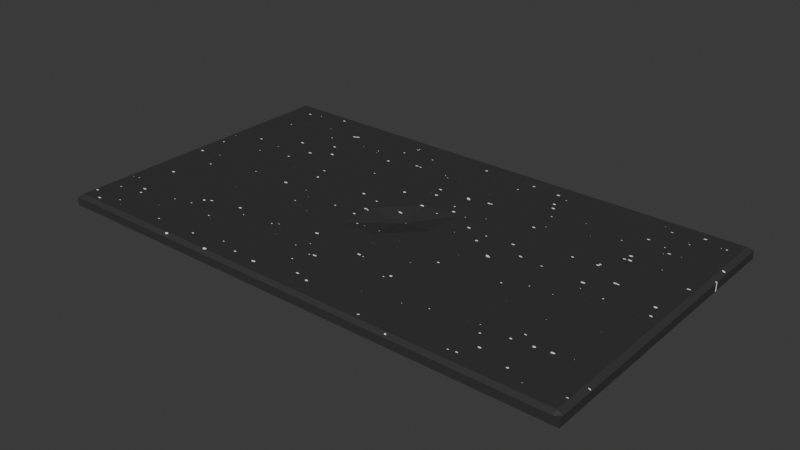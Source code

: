 # Source: basic_start.blend  (saved by Blender 4.2.66; exported with 4.5.12 LTS)
import bpy
from mathutils import Matrix  # noqa: F401  (used for matrix-valued properties, if any)

bpy.ops.wm.read_factory_settings(use_empty=True)
scene = bpy.context.scene
scene.name = 'Scene'

# ---- collections
col_collection = bpy.data.collections.new('Collection'); scene.collection.children.link(col_collection)

# ---- materials (node trees are filled in below, after node groups)
mat_material = bpy.data.materials.new('Material')
mat_material.alpha_threshold = 0.0
mat_material.roughness = 0.5
mat_material.line_color = (0.0, 0.0, 0.0, 1.0)

# ---- node groups
ng_nodegroup = bpy.data.node_groups.new('NodeGroup', 'ShaderNodeTree')
_N = ng_nodegroup.nodes; _L = ng_nodegroup.links
n0 = _N.new('NodeGroupOutput'); n0.name = 'Group Output'; n0.location = (847, 0)
n1 = _N.new('NodeGroupInput'); n1.name = 'Group Input'; n1.location = (-857, 1)
n2 = _N.new('ShaderNodeOutputMaterial'); n2.name = 'Material Output'; n2.location = (657, 32)
n3 = _N.new('ShaderNodeBsdfPrincipled'); n3.name = 'Principled BSDF'; n3.location = (367, 32)
n3.inputs[2].default_value = 0.6636
n3.inputs[3].default_value = 1.45
n3.inputs[13].default_value = 0.1364
n4 = _N.new('ShaderNodeTexVoronoi'); n4.name = 'Voronoi Texture'; n4.location = (-454, 37)
n4.voronoi_dimensions = '2D'
n4.feature = 'SMOOTH_F1'
n4.inputs[2].default_value = 19.7
n4.inputs[3].default_value = 1.1
n4.inputs[4].default_value = 1.0
n4.inputs[6].default_value = 0.0
n5 = _N.new('ShaderNodeTexCoord'); n5.name = 'Texture Coordinate'; n5.location = (-657, -15)
n6 = _N.new('ShaderNodeMapping'); n6.name = 'Mapping'; n6.location = (-273, -5)
n7 = _N.new('ShaderNodeValToRGB'); n7.name = 'Color Ramp'; n7.location = (-93, -18)
n7.color_ramp.interpolation = 'CONSTANT'
while len(n7.color_ramp.elements) > 1: n7.color_ramp.elements.remove(n7.color_ramp.elements[-1])
n7.color_ramp.elements[0].position = 0.0; n7.color_ramp.elements[0].color = (0.0, 0.0, 0.0, 1.0)
_e = n7.color_ramp.elements.new(0.25); _e.color = (1.0, 1.0, 1.0, 1.0)
n8 = _N.new('ShaderNodeMix'); n8.name = 'Mix'; n8.location = (187, -37)
n8.data_type = 'RGBA'
n8.inputs[6].default_value = (1.0, 1.0, 1.0, 1.0)
n8.inputs[7].default_value = (0.04202, 0.04202, 0.04202, 1.0)
_L.new(n4.outputs[0], n6.inputs[0])
_L.new(n5.outputs[0], n4.inputs[0])
_L.new(n7.outputs[0], n8.inputs[0])
_L.new(n3.outputs[0], n2.inputs[0])
_L.new(n6.outputs[0], n7.inputs[0])
_L.new(n8.outputs[2], n3.inputs[0])
n0.is_active_output = True

# ---- material node trees
mat_material.use_nodes = True; mat_material.node_tree.nodes.clear()
_N = mat_material.node_tree.nodes; _L = mat_material.node_tree.links
n0 = _N.new('ShaderNodeGroup'); n0.name = 'Group'; n0.location = (256, 268)
n0.node_tree = ng_nodegroup

# ---- world
world_world = bpy.data.worlds.new('World'); scene.world = world_world
world_world.use_nodes = True; world_world.node_tree.nodes.clear()
_N = world_world.node_tree.nodes; _L = world_world.node_tree.links
n0 = _N.new('ShaderNodeOutputWorld'); n0.name = 'World Output'; n0.location = (300, 300)
n1 = _N.new('ShaderNodeBackground'); n1.name = 'Background'; n1.location = (10, 300)
n1.inputs[0].default_value = (0.05088, 0.05088, 0.05088, 1.0)
_L.new(n1.outputs[0], n0.inputs[0])
n0.is_active_output = True
world_world.color = (0.05088, 0.05088, 0.05088)
world_world.sun_shadow_jitter_overblur = 0.0

# ---- meshes
me_start = bpy.data.meshes.new('start')
me_start.from_pydata([(1.0, 1.0, 0.4708), (1.0, 1.0, -1.0), (1.0, -1.0, 0.4708), (1.0, -1.0, -1.0), (-1.0, 1.0, 0.4708), (-1.0, 1.0, -1.0), (-1.0, -1.0, 0.4708), (-1.0, -1.0, -1.0), (-0.9855, 1.0, -1.0), (-0.9855, -1.0, 0.4708), (-0.9855, -1.0, -1.0), (-0.9855, 1.0, 0.4708), (0.9806, -1.0, -1.0), (0.9806, 1.0, 0.4708), (0.9806, 1.0, -1.0), (0.9806, -1.0, 0.4708), (-1.0, -0.9727, -1.0), (1.0, -0.9727, 0.4708), (-1.0, -0.9727, 0.4708), (1.0, -0.9727, -1.0), (-0.9855, -0.9727, -1.0), (-0.9855, -0.9727, 1.0), (0.9806, -0.9727, 1.0), (0.9806, -0.9727, -1.0), (-1.0, 0.9792, 0.4708), (1.0, 0.9792, -1.0), (-1.0, 0.9792, -1.0), (1.0, 0.9792, 0.4708), (-0.9855, 0.9792, -1.0), (-0.9855, 0.9792, 1.0), (0.9806, 0.9792, 1.0), (0.9806, 0.9792, -1.0), (-0.9855, 0.003232, 1.0), (0.9806, 0.003232, 1.0), (-0.00242, -0.9727, 1.0), (-0.00242, 0.9792, 1.0), (-0.00242, 0.003232, 0.2487), (-0.9855, -0.4848, 1.0), (0.9806, -0.4848, 1.0), (0.4891, -0.9727, 1.0), (0.4891, 0.9792, 1.0), (-0.9855, 0.4912, 1.0), (0.9806, 0.4912, 1.0), (-0.4939, -0.9727, 1.0), (-0.4939, 0.9792, 1.0), (-0.9855, -0.7287, 1.0), (0.9806, -0.7287, 1.0), (0.7349, -0.9727, 1.0), (0.7349, 0.9792, 1.0), (-0.9855, 0.2472, 1.0), (0.9806, 0.2472, 1.0), (-0.2482, -0.9727, 1.0), (-0.2482, 0.9792, 1.0), (-0.00242, 0.2472, 1.0), (-0.1333, 0.003232, 1.0), (-0.9855, -0.2408, 1.0), (0.9806, -0.2408, 1.0), (0.2433, -0.9727, 1.0), (0.2433, 0.9792, 1.0), (-0.9855, 0.7352, 1.0), (0.9806, 0.7352, 1.0), (-0.7397, -0.9727, 1.0), (-0.7397, 0.9792, 1.0), (-0.00242, -0.2408, 1.0), (0.1338, 0.003232, 1.0), (-0.1333, -0.2408, 1.0), (0.1338, -0.2408, 1.0), (-0.1333, 0.2472, 1.0), (0.1338, 0.2472, 1.0)], [], [(21, 18, 6, 9), (10, 9, 6, 7), (26, 24, 4, 5), (23, 19, 3, 12), (19, 17, 2, 3), (14, 13, 0, 1), (5, 4, 11, 8), (16, 20, 10, 7), (12, 15, 9, 10), (22, 47, 39, 57, 34, 51, 43, 61, 21, 9, 15), (17, 22, 15, 2), (3, 2, 15, 12), (8, 11, 13, 14), (20, 23, 12, 10), (28, 31, 23, 20), (27, 30, 60, 42, 50, 33, 56, 38, 46, 22, 17), (26, 28, 20, 16), (25, 27, 17, 19), (31, 25, 19, 23), (7, 6, 18, 16), (29, 24, 18, 21, 45, 37, 55, 32, 49, 41, 59), (11, 4, 24, 29), (14, 1, 25, 31), (1, 0, 27, 25), (5, 8, 28, 26), (13, 11, 29, 62, 44, 52, 35, 58, 40, 48, 30), (0, 13, 30, 27), (8, 14, 31, 28), (16, 18, 24, 26), (51, 34, 57, 66, 63, 65), (68, 53, 36, 64), (36, 54, 65, 63), (64, 36, 63, 66), (37, 45, 21, 61, 43, 51, 65, 54, 67, 53, 68, 64, 66, 57, 39, 47, 22, 46, 38, 56, 33, 50, 42, 60, 30, 48, 40, 58, 35, 52, 44, 62, 29, 59, 41, 49, 32, 55), (53, 67, 54, 36)])
_uv = me_start.uv_layers.new(name='UVMap')
_uv.uv.foreach_set('vector', [0.8732, 0.7466, 0.875, 0.7466, 0.875, 0.75, 0.8732, 0.75, 0.375, 0.9982, 0.625, 0.9982, 0.625, 1.0, 0.375, 1.0, 0.375, 0.2474, 0.625, 0.2474, 0.625, 0.25, 0.375, 0.25, 0.3726, 0.7466, 0.375, 0.7466, 0.375, 0.75, 0.3726, 0.75, 0.375, 0.7466, 0.625, 0.7466, 0.625, 0.75, 0.375, 0.75, 0.375, 0.4976, 0.625, 0.4976, 0.625, 0.5, 0.375, 0.5, 0.375, 0.25, 0.625, 0.25, 0.625, 0.2518, 0.375, 0.2518, 0.125, 0.7466, 0.1268, 0.7466, 0.1268, 0.75, 0.125, 0.75, 0.375, 0.7524, 0.625, 0.7524, 0.625, 0.9982, 0.375, 0.9982, 0.6274, 0.7466, 0.6581, 0.7466, 0.6889, 0.7466, 0.7196, 0.7466, 0.7503, 0.7466, 0.781, 0.7466, 0.8117, 0.7466, 0.8425, 0.7466, 0.8732, 0.7466, 0.8732, 0.75, 0.6274, 0.75, 0.625, 0.7466, 0.6274, 0.7466, 0.6274, 0.75, 0.625, 0.75, 0.375, 0.75, 0.625, 0.75, 0.625, 0.7524, 0.375, 0.7524, 0.375, 0.2518, 0.625, 0.2518, 0.625, 0.4976, 0.375, 0.4976, 0.1268, 0.7466, 0.3726, 0.7466, 0.3726, 0.75, 0.1268, 0.75, 0.1268, 0.5026, 0.3726, 0.5026, 0.3726, 0.7466, 0.1268, 0.7466, 0.625, 0.5026, 0.6274, 0.5026, 0.6274, 0.5331, 0.6274, 0.5636, 0.6274, 0.5941, 0.6274, 0.6246, 0.6274, 0.6551, 0.6274, 0.6856, 0.6274, 0.7161, 0.6274, 0.7466, 0.625, 0.7466, 0.125, 0.5026, 0.1268, 0.5026, 0.1268, 0.7466, 0.125, 0.7466, 0.375, 0.5026, 0.625, 0.5026, 0.625, 0.7466, 0.375, 0.7466, 0.3726, 0.5026, 0.375, 0.5026, 0.375, 0.7466, 0.3726, 0.7466, 0.375, 0.0, 0.625, 0.0, 0.625, 0.003408, 0.375, 0.003408, 0.8732, 0.5026, 0.875, 0.5026, 0.875, 0.7466, 0.8732, 0.7466, 0.8732, 0.7161, 0.8732, 0.6856, 0.8732, 0.6551, 0.8732, 0.6246, 0.8732, 0.5941, 0.8732, 0.5636, 0.8732, 0.5331, 0.8732, 0.5, 0.875, 0.5, 0.875, 0.5026, 0.8732, 0.5026, 0.3726, 0.5, 0.375, 0.5, 0.375, 0.5026, 0.3726, 0.5026, 0.375, 0.5, 0.625, 0.5, 0.625, 0.5026, 0.375, 0.5026, 0.125, 0.5, 0.1268, 0.5, 0.1268, 0.5026, 0.125, 0.5026, 0.6274, 0.5, 0.8732, 0.5, 0.8732, 0.5026, 0.8425, 0.5026, 0.8117, 0.5026, 0.781, 0.5026, 0.7503, 0.5026, 0.7196, 0.5026, 0.6889, 0.5026, 0.6581, 0.5026, 0.6274, 0.5026, 0.625, 0.5, 0.6274, 0.5, 0.6274, 0.5026, 0.625, 0.5026, 0.1268, 0.5, 0.3726, 0.5, 0.3726, 0.5026, 0.1268, 0.5026, 0.375, 0.003408, 0.625, 0.003408, 0.625, 0.2474, 0.375, 0.2474, 0.781, 0.7466, 0.7503, 0.7466, 0.7196, 0.7466, 0.7196, 0.6551, 0.7503, 0.6551, 0.781, 0.6551, 0.7196, 0.5941, 0.7503, 0.5941, 0.7503, 0.6246, 0.7196, 0.6246, 0.7503, 0.6246, 0.781, 0.6246, 0.781, 0.6551, 0.7503, 0.6551, 0.7196, 0.6246, 0.7503, 0.6246, 0.7503, 0.6551, 0.7196, 0.6551, 0.8732, 0.6856, 0.8732, 0.7161, 0.8732, 0.7466, 0.8425, 0.7466, 0.8117, 0.7466, 0.781, 0.7466, 0.781, 0.6551, 0.781, 0.6246, 0.781, 0.5941, 0.7503, 0.5941, 0.7196, 0.5941, 0.7196, 0.6246, 0.7196, 0.6551, 0.7196, 0.7466, 0.6889, 0.7466, 0.6581, 0.7466, 0.6274, 0.7466, 0.6274, 0.7161, 0.6274, 0.6856, 0.6274, 0.6551, 0.6274, 0.6246, 0.6274, 0.5941, 0.6274, 0.5636, 0.6274, 0.5331, 0.6274, 0.5026, 0.6581, 0.5026, 0.6889, 0.5026, 0.7196, 0.5026, 0.7503, 0.5026, 0.781, 0.5026, 0.8117, 0.5026, 0.8425, 0.5026, 0.8732, 0.5026, 0.8732, 0.5331, 0.8732, 0.5636, 0.8732, 0.5941, 0.8732, 0.6246, 0.8732, 0.6551, 0.7503, 0.5941, 0.781, 0.5941, 0.781, 0.6246, 0.7503, 0.6246])
me_start.materials.append(mat_material)
me_start.use_mirror_vertex_groups = False
me_start.update()

# ---- objects
ob_start = bpy.data.objects.new('start', me_start)

# ---- transforms, parenting, visibility, modifiers, constraints
ob_start.location = (0.0, 0.0, 0.0)
ob_start.scale = (10.22, 5.88, 0.2129)
ob_start.lock_rotations_4d = False
ob_start.empty_display_type = 'ARROWS'
ob_start.lineart.crease_threshold = 0.0

# ---- collection membership
col_collection.objects.link(ob_start)

# ---- scene / render settings (as saved in the file)
scene.frame_start = 1; scene.frame_end = 250; scene.frame_set(1)
scene.render.engine = 'BLENDER_EEVEE_NEXT'
bpy.context.view_layer.update()

# ---- added for rendering (the .blend has no active camera and no usable light): camera, sun
cam_auto = bpy.data.cameras.new('AutoCamera')
cam_auto.lens = 50.0
cam_auto.sensor_width = 36.0
cam_auto.clip_end = 1000.0
ob_auto_camera = bpy.data.objects.new('AutoCamera', cam_auto)
scene.collection.objects.link(ob_auto_camera)
ob_auto_camera.location = (21.8207, -26.1849, 17.4566)
ob_auto_camera.rotation_euler = (1.09748, -7.21219e-08, 0.694738)
scene.camera = ob_auto_camera
light_auto_sun = bpy.data.lights.new('AutoSun', 'SUN')
light_auto_sun.energy = 3.0
light_auto_sun.angle = 0.0523599
ob_auto_sun = bpy.data.objects.new('AutoSun', light_auto_sun)
scene.collection.objects.link(ob_auto_sun)
ob_auto_sun.rotation_euler = (0.872665, 0.174533, 0.523599)
bpy.context.view_layer.update()
